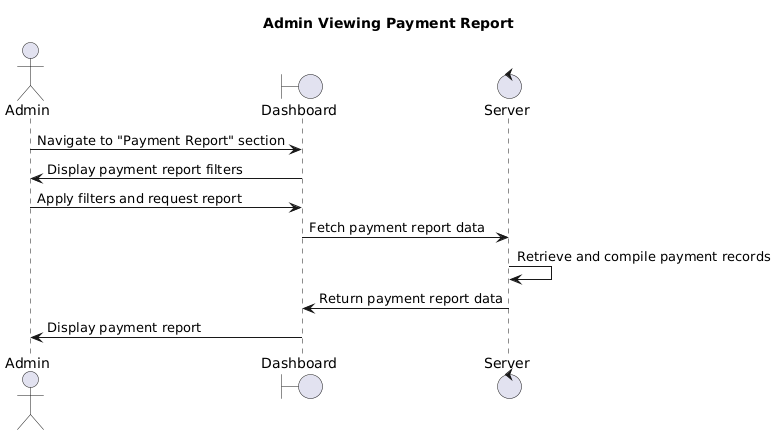

The diagram above was rendered by PlantUML. Its source (embedded in the PNG):
@startuml
actor Admin
boundary Dashboard
control Server

title Admin Viewing Payment Report

Admin -> Dashboard: Navigate to "Payment Report" section
Dashboard -> Admin: Display payment report filters

Admin -> Dashboard: Apply filters and request report
Dashboard -> Server: Fetch payment report data

Server -> Server: Retrieve and compile payment records
Server -> Dashboard: Return payment report data

Dashboard -> Admin: Display payment report
@enduml